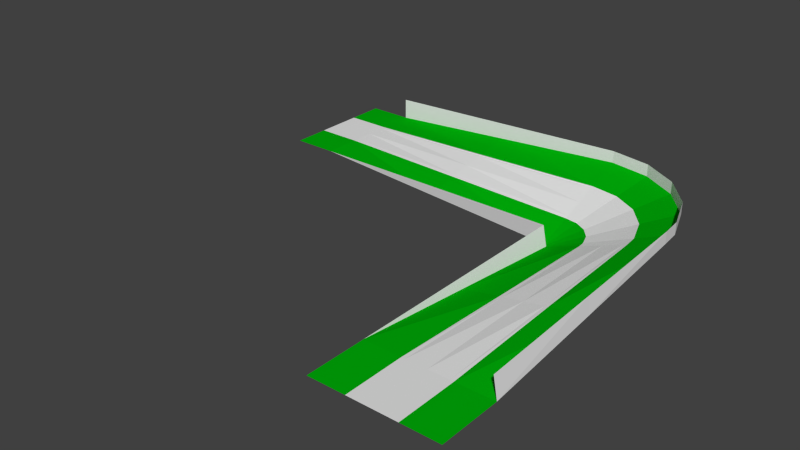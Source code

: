 # Source: right_tight.blend  (saved by Blender 2.74.0; exported with 4.5.12 LTS)
import bpy
from mathutils import Matrix  # noqa: F401  (used for matrix-valued properties, if any)

bpy.ops.wm.read_factory_settings(use_empty=True)
scene = bpy.context.scene
scene.name = 'Scene'

# ---- collections
col_collection_1 = bpy.data.collections.new('Collection 1'); scene.collection.children.link(col_collection_1)

# ---- materials (node trees are filled in below, after node groups)
mat_side = bpy.data.materials.new('side')
mat_side.alpha_threshold = 0.0
mat_side.use_transparent_shadow = False
mat_side.roughness = 0.5
mat_grey = bpy.data.materials.new('grey')
mat_grey.alpha_threshold = 0.0
mat_grey.use_transparent_shadow = False
mat_grey.roughness = 0.5
mat_green = bpy.data.materials.new('green')
mat_green.alpha_threshold = 0.0
mat_green.use_transparent_shadow = False
mat_green.diffuse_color = (0.0, 0.4231, 0.003009, 1.0)
mat_green.roughness = 0.5

# ---- material node trees

# ---- world
world_world = bpy.data.worlds.new('World'); scene.world = world_world
world_world.color = (0.05088, 0.05088, 0.05088)
world_world.use_sun_shadow = False
world_world.sun_shadow_jitter_overblur = 0.0
world_world.cycles.sampling_method = 'MANUAL'
world_world.cycles.sample_map_resolution = 256

# ---- meshes
me_plane = bpy.data.meshes.new('Plane')
me_plane.from_pydata([(0.0, -2.0, 0.0), (1.44, 0.0, 0.0), (1.44, 2.0, 0.0), (0.0, 0.0, 0.0), (1.44, -0.67, 0.0), (1.44, -2.0, 0.0), (1.44, 0.67, 0.0), (1.44, -0.7882, 0.0), (1.44, 0.7882, 0.0), (0.0, -0.67, 0.0), (0.0, -0.7882, 0.0), (0.0, 0.67, 0.0), (0.0, 0.7882, 0.0), (0.0, 2.0, 0.0), (10.0, 0.0, 0.0), (10.0, 1.879, 0.684), (10.0, -0.6296, -0.2292), (10.0, -1.879, -0.684), (10.0, 0.6296, 0.2292), (10.0, -0.7407, -0.2696), (10.0, 0.7407, 0.2696), (10.68, -0.1206, 0.0), (11.33, 1.645, 0.684), (10.47, -0.7122, -0.2292), (10.04, -1.887, -0.684), (10.9, 0.471, 0.2292), (10.43, -0.8167, -0.2696), (10.94, 0.5754, 0.2696), (11.29, -0.4679, 0.0), (12.49, 0.9718, 0.684), (10.88, -0.9502, -0.2292), (10.08, -1.908, -0.684), (11.69, 0.01439, 0.2292), (10.81, -1.035, -0.2696), (11.76, 0.09951, 0.2696), (11.73, -1.0, 0.0), (13.36, -0.06031, 0.684), (11.19, -1.315, -0.2292), (10.1, -1.94, -0.684), (12.28, -0.6852, 0.2292), (11.09, -1.37, -0.2696), (12.37, -0.6296, 0.2696), (11.97, -1.653, 0.0), (13.82, -1.326, 0.684), (11.35, -1.762, -0.2292), (10.12, -1.979, -0.684), (12.59, -1.543, 0.2292), (11.24, -1.781, -0.2696), (12.7, -1.524, 0.2696), (12.0, -2.0, 0.0), (13.88, -2.0, 0.684), (11.37, -2.0, -0.2292), (10.12, -2.0, -0.684), (12.63, -2.0, 0.2292), (11.26, -2.0, -0.2696), (12.74, -2.0, 0.2696), (12.0, -10.0, 3.262e-07), (14.0, -10.0, 4.172e-07), (11.33, -10.0, 5.662e-07), (10.0, -10.0, 2.384e-07), (12.67, -10.0, 7.451e-07), (11.21, -10.0, 3.874e-07), (12.79, -10.0, 5.96e-07), (12.0, -12.0, 3.262e-07), (14.0, -12.0, 4.172e-07), (11.33, -12.0, 5.662e-07), (10.0, -12.0, 2.384e-07), (12.67, -12.0, 7.451e-07), (11.21, -12.0, 3.874e-07), (12.79, -12.0, 5.96e-07), (10.0, -2.0, 0.0), (1.44, 2.0, 0.684), (13.88, -10.0, 0.684), (10.0, 1.879, 1.075), (11.33, 1.645, 1.075), (12.49, 0.9718, 1.075), (13.36, -0.06031, 1.075), (13.82, -1.326, 1.075), (13.88, -2.0, 1.075), (5.72, 0.7645, 0.1348), (5.72, 0.6498, 0.1146), (5.72, -0.6498, -0.1146), (5.72, -0.7645, -0.1348), (5.72, -1.94, -0.342), (5.72, 1.94, 0.342), (5.72, 0.0, 0.0), (5.72, 1.94, 0.8797), (12.76, -6.0, 0.1348), (12.65, -6.0, 0.1146), (11.35, -6.0, -0.1146), (11.24, -6.0, -0.1348), (10.06, -6.0, -0.342), (13.94, -6.0, 0.342), (12.0, -6.0, 1.631e-07), (13.88, -6.0, 0.8797)], [], [(6, 8, 12, 11), (7, 4, 9, 10), (12, 8, 2, 13), (4, 1, 3, 9), (1, 6, 11, 3), (7, 10, 0, 5), (79, 80, 18, 20), (81, 82, 19, 16), (82, 83, 17, 19), (84, 79, 20, 15), (85, 81, 16, 14), (80, 85, 14, 18), (20, 18, 25, 27), (16, 19, 26, 23), (19, 17, 24, 26), (15, 20, 27, 22), (14, 16, 23, 21), (18, 14, 21, 25), (27, 25, 32, 34), (23, 26, 33, 30), (26, 24, 31, 33), (22, 27, 34, 29), (21, 23, 30, 28), (25, 21, 28, 32), (34, 32, 39, 41), (30, 33, 40, 37), (33, 31, 38, 40), (29, 34, 41, 36), (28, 30, 37, 35), (32, 28, 35, 39), (41, 39, 46, 48), (37, 40, 47, 44), (40, 38, 45, 47), (36, 41, 48, 43), (35, 37, 44, 42), (39, 35, 42, 46), (48, 46, 53, 55), (44, 47, 54, 51), (47, 45, 52, 54), (43, 48, 55, 50), (42, 44, 51, 49), (46, 42, 49, 53), (87, 88, 60, 62), (89, 90, 61, 58), (90, 91, 59, 61), (92, 87, 62, 57), (93, 89, 58, 56), (88, 93, 56, 60), (62, 60, 67, 69), (58, 61, 68, 65), (61, 59, 66, 68), (57, 62, 69, 64), (56, 58, 65, 63), (60, 56, 63, 67), (91, 52, 70), (83, 5, 70), (24, 70, 31), (86, 84, 15, 73), (17, 70, 24), (70, 45, 38), (70, 38, 31), (70, 52, 45), (94, 92, 57, 72), (43, 50, 78, 77), (36, 43, 77, 76), (29, 36, 76, 75), (22, 29, 75, 74), (15, 22, 74, 73), (6, 1, 85, 80), (71, 2, 84, 86), (1, 4, 81, 85), (2, 8, 79, 84), (7, 5, 83, 82), (4, 7, 82, 81), (8, 6, 80, 79), (17, 83, 70), (78, 50, 92, 94), (53, 49, 93, 88), (49, 51, 89, 93), (50, 55, 87, 92), (54, 52, 91, 90), (51, 54, 90, 89), (55, 53, 88, 87), (59, 91, 70)])
me_plane.polygons.foreach_set('material_index', [0, 0, 2, 1, 1, 2, 0, 0, 2, 2, 1, 1, 0, 0, 2, 2, 1, 1, 0, 0, 2, 2, 1, 1, 0, 0, 2, 2, 1, 1, 0, 0, 2, 2, 1, 1, 0, 0, 2, 2, 1, 1, 0, 0, 2, 2, 1, 1, 0, 0, 2, 2, 1, 1, 0, 0, 0, 0, 0, 0, 0, 0, 0, 0, 0, 0, 0, 0, 1, 0, 1, 2, 2, 0, 0, 0, 0, 1, 1, 2, 2, 0, 0, 0])
me_plane.materials.append(mat_side)
me_plane.materials.append(mat_grey)
me_plane.materials.append(mat_green)
me_plane.use_remesh_preserve_volume = False
me_plane.use_remesh_preserve_attributes = False
me_plane.use_mirror_vertex_groups = False
me_plane.update()

# ---- objects
ob_main = bpy.data.objects.new('main', me_plane)

# ---- transforms, parenting, visibility, modifiers, constraints
ob_main.location = (0.0, 0.0, 0.0)
ob_main.lineart.crease_threshold = 0.0

# ---- collection membership
col_collection_1.objects.link(ob_main)

# ---- scene / render settings (as saved in the file)
scene.frame_start = 1; scene.frame_end = 250; scene.frame_set(1)
scene.render.engine = 'BLENDER_EEVEE_NEXT'
scene.render.resolution_percentage = 50
scene.render.dither_intensity = 0.0
scene.cycles.use_denoising = False
scene.cycles.samples = 10
scene.cycles.sampling_pattern = 'TABULATED_SOBOL'
scene.cycles.light_sampling_threshold = 0.0
scene.cycles.use_adaptive_sampling = False
scene.cycles.use_light_tree = False
scene.cycles.blur_glossy = 0.0
scene.cycles.pixel_filter_type = 'GAUSSIAN'
scene.cycles.sample_clamp_indirect = 0.0
scene.view_settings.view_transform = 'Standard'
bpy.context.view_layer.update()

# ---- added for rendering (the .blend has no active camera and no usable light): camera, sun
cam_auto = bpy.data.cameras.new('AutoCamera')
cam_auto.lens = 50.0
cam_auto.sensor_width = 36.0
cam_auto.clip_end = 1000.0
ob_auto_camera = bpy.data.objects.new('AutoCamera', cam_auto)
scene.collection.objects.link(ob_auto_camera)
ob_auto_camera.location = (25.3907, -27.0688, 14.9083)
ob_auto_camera.rotation_euler = (1.09748, -7.21219e-08, 0.694738)
scene.camera = ob_auto_camera
light_auto_sun = bpy.data.lights.new('AutoSun', 'SUN')
light_auto_sun.energy = 3.0
light_auto_sun.angle = 0.0523599
ob_auto_sun = bpy.data.objects.new('AutoSun', light_auto_sun)
scene.collection.objects.link(ob_auto_sun)
ob_auto_sun.rotation_euler = (0.872665, 0.174533, 0.523599)
bpy.context.view_layer.update()
